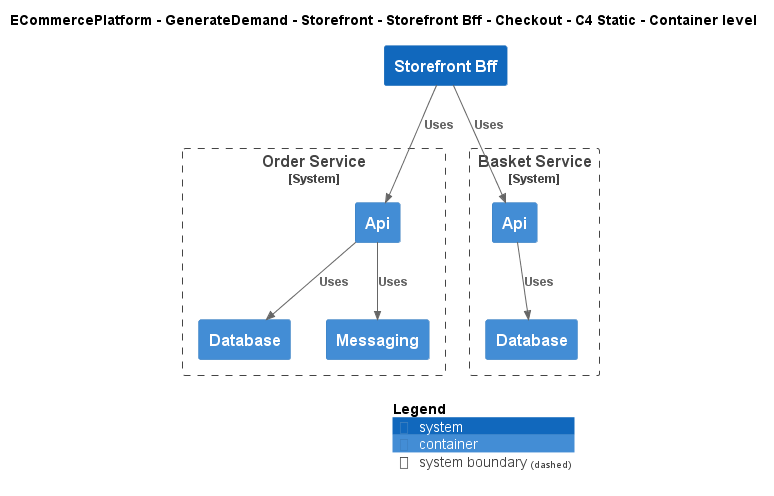

The diagram above was rendered by PlantUML. Its source (embedded in the PNG):
@startuml
!include ..\..\..\..\..\..\..\.c4s\C4_Container.puml

AddElementTag("c4interflow:lifecycle:new", $bgColor=green, $fontColor=#ffffff, $borderColor=green, $shadowing="False")
AddElementTag("c4interflow:lifecycle:changed", $bgColor=orange, $fontColor=#ffffff, $borderColor=orange, $shadowing="False")
AddElementTag("c4interflow:lifecycle:removed", $bgColor=red, $fontColor=#ffffff, $borderColor=red, $shadowing="False")

AddRelTag("c4interflow:lifecycle:new", $textColor=green, $lineColor=green)
AddRelTag("c4interflow:lifecycle:changed", $textColor=orange, $lineColor=orange)
AddRelTag("c4interflow:lifecycle:removed", $textColor=red, $lineColor=red)

SHOW_PERSON_PORTRAIT()
LAYOUT_TOP_DOWN()

skinparam linetype polyline

title ECommercePlatform - GenerateDemand - Storefront - Storefront Bff - Checkout - C4 Static - Container level

System(ECommercePlatform.GenerateDemand.Storefront.SoftwareSystems.StorefrontBff, "Storefront Bff", "")

System_Boundary(ECommercePlatform.GenerateDemand.OrderManagement.SoftwareSystems.OrderService, "Order Service") {
    Container(ECommercePlatform.GenerateDemand.OrderManagement.SoftwareSystems.OrderService.Containers.Api, "Api", "", "")
    Container(ECommercePlatform.GenerateDemand.OrderManagement.SoftwareSystems.OrderService.Containers.Database, "Database", "", "")
    Container(ECommercePlatform.GenerateDemand.OrderManagement.SoftwareSystems.OrderService.Containers.Messaging, "Messaging", "", "")
}

System_Boundary(ECommercePlatform.GenerateDemand.Basket.SoftwareSystems.BasketService, "Basket Service") {
    Container(ECommercePlatform.GenerateDemand.Basket.SoftwareSystems.BasketService.Containers.Api, "Api", "", "")
    Container(ECommercePlatform.GenerateDemand.Basket.SoftwareSystems.BasketService.Containers.Database, "Database", "", "")
}

Rel(ECommercePlatform.GenerateDemand.Storefront.SoftwareSystems.StorefrontBff, ECommercePlatform.GenerateDemand.OrderManagement.SoftwareSystems.OrderService.Containers.Api, "Uses")
Rel(ECommercePlatform.GenerateDemand.OrderManagement.SoftwareSystems.OrderService.Containers.Api, ECommercePlatform.GenerateDemand.OrderManagement.SoftwareSystems.OrderService.Containers.Database, "Uses")
Rel(ECommercePlatform.GenerateDemand.OrderManagement.SoftwareSystems.OrderService.Containers.Api, ECommercePlatform.GenerateDemand.OrderManagement.SoftwareSystems.OrderService.Containers.Messaging, "Uses")
Rel(ECommercePlatform.GenerateDemand.Storefront.SoftwareSystems.StorefrontBff, ECommercePlatform.GenerateDemand.Basket.SoftwareSystems.BasketService.Containers.Api, "Uses")
Rel(ECommercePlatform.GenerateDemand.Basket.SoftwareSystems.BasketService.Containers.Api, ECommercePlatform.GenerateDemand.Basket.SoftwareSystems.BasketService.Containers.Database, "Uses")


SHOW_LEGEND()
@enduml